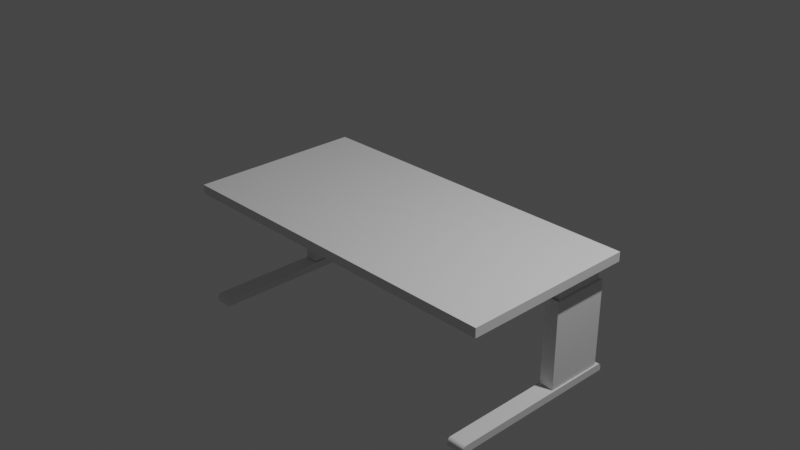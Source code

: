 # Source: Desk.blend  (saved by Blender 2.90.8; exported with 4.5.12 LTS)
import bpy
from mathutils import Matrix  # noqa: F401  (used for matrix-valued properties, if any)

bpy.ops.wm.read_factory_settings(use_empty=True)
scene = bpy.context.scene
scene.name = 'Scene'

# ---- collections
col_collection = bpy.data.collections.new('Collection'); scene.collection.children.link(col_collection)

# ---- world
world_world = bpy.data.worlds.new('World'); scene.world = world_world
world_world.use_nodes = True; world_world.node_tree.nodes.clear()
_N = world_world.node_tree.nodes; _L = world_world.node_tree.links
n0 = _N.new('ShaderNodeOutputWorld'); n0.name = 'World Output'; n0.location = (300, 300)
n1 = _N.new('ShaderNodeBackground'); n1.name = 'Background'; n1.location = (10, 300)
n1.inputs[0].default_value = (0.05088, 0.05088, 0.05088, 1.0)
_L.new(n1.outputs[0], n0.inputs[0])
n0.is_active_output = True
world_world.color = (0.05088, 0.05088, 0.05088)
world_world.use_sun_shadow = False
world_world.sun_shadow_jitter_overblur = 0.0

# ---- cameras
cam_camera = bpy.data.cameras.new('Camera')
cam_camera.clip_end = 100.0
cam_camera.ortho_scale = 7.314

# ---- lights
light_light = bpy.data.lights.new('Light', 'POINT')
light_light.transmission_factor = 0.0
light_light.energy = 1000.0
light_light.shadow_soft_size = 0.1
light_light.shadow_maximum_resolution = 0.006
light_light.use_absolute_resolution = True

# ---- meshes
me_cube_001 = bpy.data.meshes.new('Cube.001')
me_cube_001.from_pydata([(-2.0, -1.0, -1.0), (-2.0, -1.0, 0.3694), (-2.0, 1.0, -1.0), (-2.0, 1.0, 0.3694), (2.0, -1.0, -1.0), (2.0, -1.0, 0.3694), (2.0, 1.0, -1.0), (2.0, 1.0, 0.3694), (-1.855, 0.307, -13.1), (-1.855, 0.307, -1.0), (-1.855, 0.893, -13.1), (-1.855, 0.893, -1.0), (-1.745, 0.307, -13.1), (-1.745, 0.307, -1.0), (-1.745, 0.893, -13.1), (-1.745, 0.893, -1.0), (1.855, 0.307, -13.1), (1.855, 0.307, -1.0), (1.855, 0.893, -13.1), (1.855, 0.893, -1.0), (1.745, 0.307, -13.1), (1.745, 0.307, -1.0), (1.745, 0.893, -13.1), (1.745, 0.893, -1.0)], [], [(0, 1, 3, 2), (2, 3, 7, 6), (6, 7, 5, 4), (4, 5, 1, 0), (2, 6, 4, 0), (7, 3, 1, 5), (8, 9, 11, 10), (10, 11, 15, 14), (14, 15, 13, 12), (12, 13, 9, 8), (10, 14, 12, 8), (15, 11, 9, 13), (16, 18, 19, 17), (18, 22, 23, 19), (22, 20, 21, 23), (20, 16, 17, 21), (18, 16, 20, 22), (23, 21, 17, 19)])
_uv = me_cube_001.uv_layers.new(name='UVMap')
_uv.uv.foreach_set('vector', [0.375, 0.0, 0.625, 0.0, 0.625, 0.25, 0.375, 0.25, 0.375, 0.25, 0.625, 0.25, 0.625, 0.5, 0.375, 0.5, 0.375, 0.5, 0.625, 0.5, 0.625, 0.75, 0.375, 0.75, 0.375, 0.75, 0.625, 0.75, 0.625, 1.0, 0.375, 1.0, 0.125, 0.5, 0.375, 0.5, 0.375, 0.75, 0.125, 0.75, 0.625, 0.5, 0.875, 0.5, 0.875, 0.75, 0.625, 0.75, 0.375, 0.0, 0.625, 0.0, 0.625, 0.25, 0.375, 0.25, 0.375, 0.25, 0.625, 0.25, 0.625, 0.5, 0.375, 0.5, 0.375, 0.5, 0.625, 0.5, 0.625, 0.75, 0.375, 0.75, 0.375, 0.75, 0.625, 0.75, 0.625, 1.0, 0.375, 1.0, 0.125, 0.5, 0.375, 0.5, 0.375, 0.75, 0.125, 0.75, 0.625, 0.5, 0.875, 0.5, 0.875, 0.75, 0.625, 0.75, 0.375, 0.0, 0.375, 0.25, 0.625, 0.25, 0.625, 0.0, 0.375, 0.25, 0.375, 0.5, 0.625, 0.5, 0.625, 0.25, 0.375, 0.5, 0.375, 0.75, 0.625, 0.75, 0.625, 0.5, 0.375, 0.75, 0.375, 1.0, 0.625, 1.0, 0.625, 0.75, 0.125, 0.5, 0.125, 0.75, 0.375, 0.75, 0.375, 0.5, 0.625, 0.5, 0.625, 0.75, 0.875, 0.75, 0.875, 0.5])
me_cube_001.use_remesh_fix_poles = True
me_cube_001.use_remesh_preserve_attributes = False
me_cube_001.use_mirror_vertex_groups = False
me_cube_001.update()
me_cube_003 = bpy.data.meshes.new('Cube.003')
me_cube_003.from_pydata([(-1.879, 0.2683, -1.269), (-1.879, 0.2683, -0.292), (-1.879, 0.9317, -1.269), (-1.879, 0.9317, -0.292), (-1.721, 0.2683, -1.269), (-1.721, 0.2683, -0.292), (-1.721, 0.9317, -1.269), (-1.721, 0.9317, -0.292), (-1.859, 0.2883, -1.268), (-1.859, 0.2883, -0.292), (-1.859, 0.9117, -1.268), (-1.859, 0.9117, -0.292), (-1.741, 0.2883, -1.268), (-1.741, 0.2883, -0.292), (-1.741, 0.9117, -1.268), (-1.741, 0.9117, -0.292), (-1.898, 1.0, -1.36), (-1.898, -1.0, -1.36), (-1.702, 1.0, -1.36), (-1.702, -1.0, -1.36), (-1.898, -1.0, -1.315), (-1.898, -0.9605, -1.276), (-1.898, -0.9981, -1.303), (-1.898, -0.9925, -1.292), (-1.898, -0.9837, -1.284), (-1.898, -0.9727, -1.278), (-1.898, 0.9605, -1.276), (-1.898, 1.0, -1.315), (-1.898, 0.9727, -1.278), (-1.898, 0.9837, -1.284), (-1.898, 0.9925, -1.292), (-1.898, 0.9981, -1.303), (-1.702, -0.9605, -1.276), (-1.702, -1.0, -1.315), (-1.702, -0.9727, -1.278), (-1.702, -0.9837, -1.284), (-1.702, -0.9925, -1.292), (-1.702, -0.9981, -1.303), (-1.702, 1.0, -1.315), (-1.702, 0.9605, -1.276), (-1.702, 0.9981, -1.303), (-1.702, 0.9925, -1.292), (-1.702, 0.9837, -1.284), (-1.702, 0.9727, -1.278)], [], [(0, 1, 3, 2), (2, 3, 7, 6), (6, 7, 5, 4), (4, 5, 1, 0), (2, 6, 4, 0), (8, 10, 11, 9), (10, 14, 15, 11), (14, 12, 13, 15), (12, 8, 9, 13), (10, 8, 12, 14), (3, 1, 9, 11), (7, 3, 11, 15), (5, 7, 15, 13), (1, 5, 13, 9), (33, 20, 17, 19), (16, 18, 19, 17), (26, 21, 32, 39), (27, 38, 18, 16), (38, 40, 41, 42, 43, 39, 32, 34, 35, 36, 37, 33, 19, 18), (38, 27, 31, 40), (40, 31, 30, 41), (41, 30, 29, 42), (42, 29, 28, 43), (43, 28, 26, 39), (20, 33, 37, 22), (22, 37, 36, 23), (23, 36, 35, 24), (24, 35, 34, 25), (25, 34, 32, 21), (20, 22, 23, 24, 25, 21, 26, 28, 29, 30, 31, 27, 16, 17)])
_uv = me_cube_003.uv_layers.new(name='UVMap')
_uv.uv.foreach_set('vector', [0.375, 0.0, 0.625, 0.0, 0.625, 0.25, 0.375, 0.25, 0.375, 0.25, 0.625, 0.25, 0.625, 0.5, 0.375, 0.5, 0.375, 0.5, 0.625, 0.5, 0.625, 0.75, 0.375, 0.75, 0.375, 0.75, 0.625, 0.75, 0.625, 1.0, 0.375, 1.0, 0.125, 0.5, 0.375, 0.5, 0.375, 0.75, 0.125, 0.75, 0.375, 0.0, 0.375, 0.25, 0.625, 0.25, 0.625, 0.0, 0.375, 0.25, 0.375, 0.5, 0.625, 0.5, 0.625, 0.25, 0.375, 0.5, 0.375, 0.75, 0.625, 0.75, 0.625, 0.5, 0.375, 0.75, 0.375, 1.0, 0.625, 1.0, 0.625, 0.75, 0.125, 0.5, 0.125, 0.75, 0.375, 0.75, 0.375, 0.5, 0.625, 0.25, 0.625, 0.0, 0.625, 0.0, 0.625, 0.25, 0.625, 0.5, 0.625, 0.25, 0.625, 0.25, 0.625, 0.5, 0.625, 0.75, 0.625, 0.5, 0.625, 0.5, 0.625, 0.75, 0.625, 1.0, 0.625, 0.75, 0.625, 0.75, 0.625, 1.0, 0.375, 0.75, 0.125, 0.75, 0.125, 0.75, 0.375, 0.75, 0.125, 0.5, 0.375, 0.5, 0.375, 0.75, 0.125, 0.75, 0.125, 0.5049, 0.125, 0.7451, 0.375, 0.7451, 0.375, 0.5049, 0.125, 0.5, 0.375, 0.5, 0.375, 0.5, 0.125, 0.5, 0.375, 0.5, 0.375, 0.5001, 0.375, 0.5003, 0.375, 0.502, 0.375, 0.5034, 0.375, 0.5049, 0.375, 0.7451, 0.375, 0.7466, 0.375, 0.748, 0.375, 0.7497, 0.375, 0.7499, 0.375, 0.75, 0.375, 0.75, 0.375, 0.5, 0.375, 0.5, 0.125, 0.5, 0.125, 0.5001, 0.375, 0.5001, 0.375, 0.5001, 0.125, 0.5001, 0.125, 0.5003, 0.375, 0.5003, 0.375, 0.5003, 0.125, 0.5003, 0.125, 0.502, 0.375, 0.502, 0.375, 0.502, 0.125, 0.502, 0.125, 0.5034, 0.375, 0.5034, 0.375, 0.5034, 0.125, 0.5034, 0.125, 0.5049, 0.375, 0.5049, 0.125, 0.75, 0.375, 0.75, 0.375, 0.7499, 0.125, 0.7499, 0.125, 0.7499, 0.375, 0.7499, 0.375, 0.7497, 0.125, 0.7497, 0.125, 0.7497, 0.375, 0.7497, 0.375, 0.748, 0.125, 0.748, 0.125, 0.748, 0.375, 0.748, 0.375, 0.7466, 0.125, 0.7466, 0.125, 0.7466, 0.375, 0.7466, 0.375, 0.7451, 0.125, 0.7451, 0.125, 0.75, 0.125, 0.7499, 0.125, 0.7497, 0.125, 0.748, 0.125, 0.7466, 0.125, 0.7451, 0.125, 0.5049, 0.125, 0.5034, 0.125, 0.502, 0.125, 0.5003, 0.125, 0.5001, 0.125, 0.5, 0.125, 0.5, 0.125, 0.75])
me_cube_003.use_remesh_fix_poles = True
me_cube_003.use_remesh_preserve_attributes = False
me_cube_003.use_mirror_vertex_groups = False
me_cube_003.update()

# ---- objects
ob_light = bpy.data.objects.new('Light', light_light)
ob_camera = bpy.data.objects.new('Camera', cam_camera)
ob_cube = bpy.data.objects.new('Cube', me_cube_001)
ob_cube_001 = bpy.data.objects.new('Cube.001', me_cube_003)

# ---- transforms, parenting, visibility, modifiers, constraints
ob_light.location = (4.076, 1.005, 5.904)
ob_light.rotation_euler = (0.6503, 0.05522, 1.866)
ob_light.lock_rotations_4d = False
ob_light.empty_display_type = 'ARROWS'
ob_light.color = (0.0, 0.0, 0.0, 0.0)
ob_light.lineart.crease_threshold = 0.0
ob_camera.location = (7.359, -6.926, 4.958)
ob_camera.rotation_euler = (1.109, 0.0, 0.8149)
ob_camera.lock_rotations_4d = False
ob_camera.empty_display_type = 'ARROWS'
ob_camera.color = (0.0, 0.0, 0.0, 0.0)
ob_camera.display_type = 'WIRE'
ob_camera.lineart.crease_threshold = 0.0
ob_cube.location = (0.0, 0.0, 0.0)
ob_cube.scale = (1.0, 1.0, 0.07583)
ob_cube.lineart.crease_threshold = 0.0
ob_cube_001.location = (0.0, 0.0, 0.0)
ob_cube_001.lineart.crease_threshold = 0.0
_m = ob_cube_001.modifiers.new('Mirror', 'MIRROR')

# ---- collection membership
col_collection.objects.link(ob_light)
col_collection.objects.link(ob_camera)
col_collection.objects.link(ob_cube)
col_collection.objects.link(ob_cube_001)

# ---- scene / render settings (as saved in the file)
scene.camera = ob_camera
scene.frame_start = 1; scene.frame_end = 250; scene.frame_set(1)
scene.render.engine = 'BLENDER_EEVEE_NEXT'
scene.cycles.use_denoising = False
scene.cycles.samples = 128
scene.cycles.sampling_pattern = 'TABULATED_SOBOL'
scene.cycles.use_adaptive_sampling = False
scene.cycles.use_light_tree = False
scene.view_settings.view_transform = 'Filmic'
bpy.context.view_layer.update()
